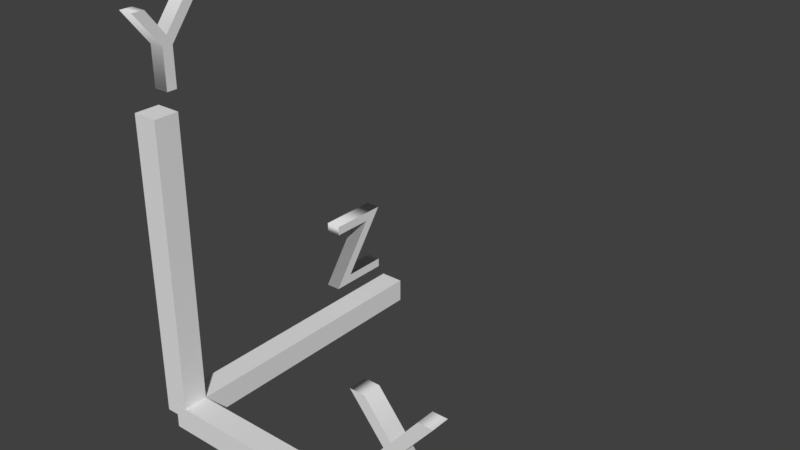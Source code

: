 # Source: Axes.blend  (saved by Blender 2.79.0; exported with 4.5.12 LTS)
import bpy
from mathutils import Matrix  # noqa: F401  (used for matrix-valued properties, if any)

bpy.ops.wm.read_factory_settings(use_empty=True)
scene = bpy.context.scene
scene.name = 'Scene'

# ---- collections
col_collection_1 = bpy.data.collections.new('Collection 1'); scene.collection.children.link(col_collection_1)

# ---- materials (node trees are filled in below, after node groups)
mat_material = bpy.data.materials.new('Material')
mat_material.alpha_threshold = 0.0
mat_material.roughness = 0.5
mat_material.line_color = (0.0, 0.0, 0.0, 1.0)

# ---- material node trees
mat_material.use_nodes = True; mat_material.node_tree.nodes.clear()
_N = mat_material.node_tree.nodes; _L = mat_material.node_tree.links
n0 = _N.new('ShaderNodeOutputMaterial'); n0.name = 'Material Output'; n0.location = (300, 300)
n1 = _N.new('ShaderNodeBsdfDiffuse'); n1.name = 'Diffuse BSDF'; n1.location = (10, 300)
_L.new(n1.outputs[0], n0.inputs[0])
n0.is_active_output = True

# ---- world
world_world = bpy.data.worlds.new('World'); scene.world = world_world
world_world.color = (0.05088, 0.05088, 0.05088)
world_world.use_sun_shadow = False
world_world.sun_shadow_jitter_overblur = 0.0
world_world.cycles.sampling_method = 'MANUAL'

# ---- meshes
me_cube_002 = bpy.data.meshes.new('Cube.002')
me_cube_002.from_pydata([(1.0, 1.0, -1.0), (1.0, -1.0, -1.0), (-1.0, -1.0, -1.0), (-1.0, 1.0, -1.0), (1.0, 1.0, 1.0), (1.0, -1.0, 1.0), (-1.0, -1.0, 1.0), (-1.0, 1.0, 1.0)], [], [(0, 1, 2, 3), (4, 7, 6, 5), (0, 4, 5, 1), (1, 5, 6, 2), (2, 6, 7, 3), (4, 0, 3, 7)])
me_cube_002.materials.append(mat_material)
me_cube_002.use_remesh_preserve_volume = False
me_cube_002.use_remesh_preserve_attributes = False
me_cube_002.use_mirror_vertex_groups = False
me_cube_002.update()
me_cube_001 = bpy.data.meshes.new('Cube.001')
me_cube_001.from_pydata([(1.0, 1.0, -1.0), (1.0, -1.0, -1.0), (-1.0, -1.0, -1.0), (-1.0, 1.0, -1.0), (1.0, 1.0, 1.0), (1.0, -1.0, 1.0), (-1.0, -1.0, 1.0), (-1.0, 1.0, 1.0)], [], [(0, 1, 2, 3), (4, 7, 6, 5), (0, 4, 5, 1), (1, 5, 6, 2), (2, 6, 7, 3), (4, 0, 3, 7)])
me_cube_001.materials.append(mat_material)
me_cube_001.use_remesh_preserve_volume = False
me_cube_001.use_remesh_preserve_attributes = False
me_cube_001.use_mirror_vertex_groups = False
me_cube_001.update()
me_cube = bpy.data.meshes.new('Cube')
me_cube.from_pydata([(1.0, 1.0, -1.0), (1.0, -1.0, -1.0), (-1.0, -1.0, -1.0), (-1.0, 1.0, -1.0), (1.0, 1.0, 1.0), (1.0, -1.0, 1.0), (-1.0, -1.0, 1.0), (-1.0, 1.0, 1.0)], [], [(0, 1, 2, 3), (4, 7, 6, 5), (0, 4, 5, 1), (1, 5, 6, 2), (2, 6, 7, 3), (4, 0, 3, 7)])
me_cube.materials.append(mat_material)
me_cube.use_remesh_preserve_volume = False
me_cube.use_remesh_preserve_attributes = False
me_cube.use_mirror_vertex_groups = False
me_cube.update()

# ---- curves / text
txt_text_002 = bpy.data.curves.new('Text.002', 'FONT')
txt_text_002.dimensions = '2D'
txt_text_002.body = 'Y'
txt_text_002.use_path_clamp = True
txt_text_002.bevel_resolution = 0
txt_text_002.extrude = 0.071
txt_text_001 = bpy.data.curves.new('Text.001', 'FONT')
txt_text_001.dimensions = '2D'
txt_text_001.body = 'Z'
txt_text_001.use_path_clamp = True
txt_text_001.bevel_resolution = 0
txt_text_001.extrude = 0.071
txt_text = bpy.data.curves.new('Text', 'FONT')
txt_text.dimensions = '2D'
txt_text.body = 'X'
txt_text.use_path_clamp = True
txt_text.bevel_resolution = 0
txt_text.extrude = 0.071

# ---- objects
ob_text_002 = bpy.data.objects.new('Text.002', txt_text_002)
ob_text_001 = bpy.data.objects.new('Text.001', txt_text_001)
ob_text = bpy.data.objects.new('Text', txt_text)
ob_cube_002 = bpy.data.objects.new('Cube.002', me_cube_002)
ob_cube_001 = bpy.data.objects.new('Cube.001', me_cube_001)
ob_cube = bpy.data.objects.new('Cube', me_cube)

# ---- transforms, parenting, visibility, modifiers, constraints
ob_text_002.location = (0.02577, -0.4116, 6.382)
ob_text_002.rotation_euler = (1.571, -0.0, 1.571)
ob_text_002.scale = (2.113, 2.113, 2.113)
ob_text_002.lineart.crease_threshold = 0.0
ob_text_001.location = (0.02577, 4.02, 0.8776)
ob_text_001.rotation_euler = (1.571, -0.0, 1.571)
ob_text_001.scale = (2.113, 2.113, 2.113)
ob_text_001.lineart.crease_threshold = 0.0
ob_text.location = (4.315, 0.0, 0.8776)
ob_text.rotation_euler = (1.571, -0.0, 0.0)
ob_text.scale = (2.49, 2.49, 2.49)
ob_text.lineart.crease_threshold = 0.0
ob_cube_002.location = (0.0, 0.0, 3.024)
ob_cube_002.rotation_euler = (1.571, -0.0, 0.0)
ob_cube_002.scale = (0.25, 3.0, 0.25)
ob_cube_002.lock_rotations_4d = False
ob_cube_002.empty_display_type = 'ARROWS'
ob_cube_002.lineart.crease_threshold = 0.0
ob_cube_001.location = (3.0, 0.0, 0.0)
ob_cube_001.rotation_euler = (0.0, -0.0, 1.571)
ob_cube_001.scale = (0.25, 3.0, 0.25)
ob_cube_001.lock_rotations_4d = False
ob_cube_001.empty_display_type = 'ARROWS'
ob_cube_001.lineart.crease_threshold = 0.0
ob_cube.location = (0.0, 3.0, 0.0)
ob_cube.scale = (0.25, 3.0, 0.25)
ob_cube.lock_rotations_4d = False
ob_cube.empty_display_type = 'ARROWS'
ob_cube.lineart.crease_threshold = 0.0

# ---- collection membership
col_collection_1.objects.link(ob_text_002)
col_collection_1.objects.link(ob_text_001)
col_collection_1.objects.link(ob_text)
col_collection_1.objects.link(ob_cube_002)
col_collection_1.objects.link(ob_cube_001)
col_collection_1.objects.link(ob_cube)

# ---- scene / render settings (as saved in the file)
scene.frame_start = 1; scene.frame_end = 250; scene.frame_set(1)
scene.render.engine = 'CYCLES'
scene.render.resolution_percentage = 50
scene.render.dither_intensity = 0.0
scene.cycles.use_denoising = False
scene.cycles.samples = 128
scene.cycles.sampling_pattern = 'TABULATED_SOBOL'
scene.cycles.light_sampling_threshold = 0.0
scene.cycles.use_adaptive_sampling = False
scene.cycles.use_light_tree = False
scene.cycles.blur_glossy = 0.0
scene.cycles.sample_clamp_indirect = 0.0
scene.view_settings.view_transform = 'Standard'
bpy.context.view_layer.update()

# ---- added for rendering (the .blend has no active camera and no usable light): camera, sun
cam_auto = bpy.data.cameras.new('AutoCamera')
cam_auto.lens = 50.0
cam_auto.sensor_width = 36.0
cam_auto.clip_end = 1000.0
ob_auto_camera = bpy.data.objects.new('AutoCamera', cam_auto)
scene.collection.objects.link(ob_auto_camera)
ob_auto_camera.location = (14.1011, -10.6334, 12.7383)
ob_auto_camera.rotation_euler = (1.09748, -7.21219e-08, 0.694738)
scene.camera = ob_auto_camera
light_auto_sun = bpy.data.lights.new('AutoSun', 'SUN')
light_auto_sun.energy = 3.0
light_auto_sun.angle = 0.0523599
ob_auto_sun = bpy.data.objects.new('AutoSun', light_auto_sun)
scene.collection.objects.link(ob_auto_sun)
ob_auto_sun.rotation_euler = (0.872665, 0.174533, 0.523599)
bpy.context.view_layer.update()
